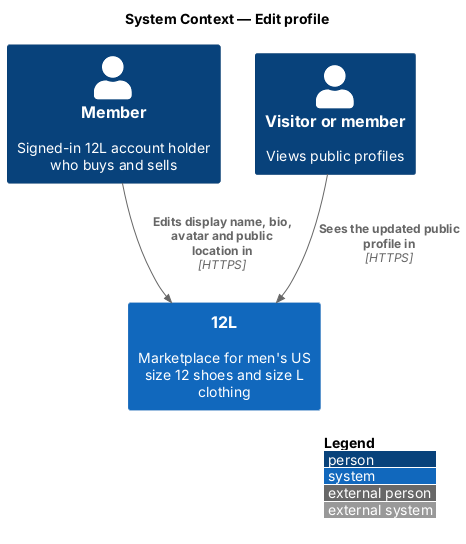

The diagram above was rendered by PlantUML. Its source (embedded in the PNG):
@startuml
!include <C4/C4_Context>
LAYOUT_WITH_LEGEND()
title System Context — Edit profile

Person(member, "Member", "Signed-in 12L account holder who buys and sells")
Person(visitor, "Visitor or member", "Views public profiles")
System(twelvel, "12L", "Marketplace for men's US size 12 shoes and size L clothing")
Rel(member, twelvel, "Edits display name, bio, avatar and public location in", "HTTPS")
Rel(visitor, twelvel, "Sees the updated public profile in", "HTTPS")
@enduml